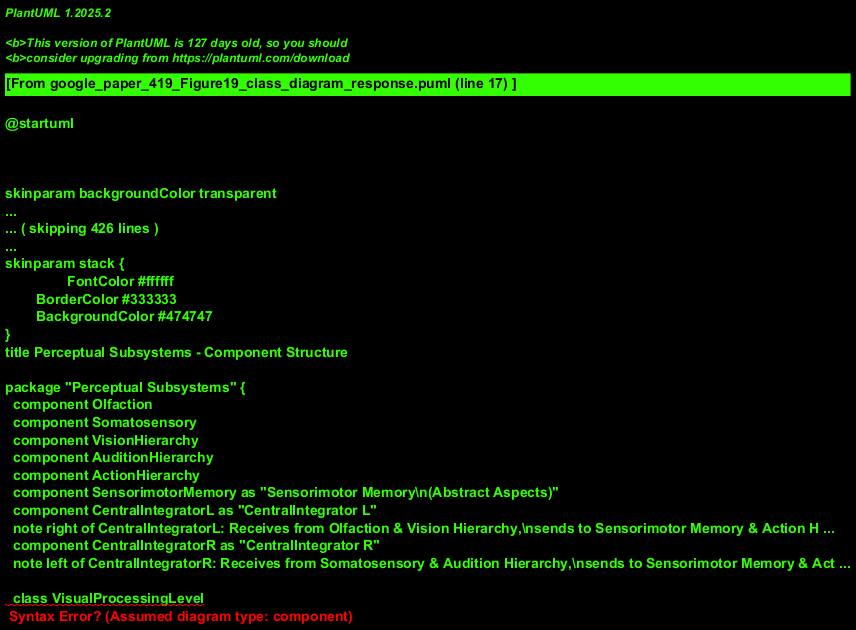

The diagram above was rendered by PlantUML. Its source (embedded in the PNG):
@startuml
!theme sketchy
title Perceptual Subsystems - Component Structure

package "Perceptual Subsystems" {
  component Olfaction
  component Somatosensory
  component VisionHierarchy
  component AuditionHierarchy
  component ActionHierarchy
  component SensorimotorMemory as "Sensorimotor Memory\n(Abstract Aspects)"
  component CentralIntegratorL as "CentralIntegrator L"
  note right of CentralIntegratorL: Receives from Olfaction & Vision Hierarchy,\nsends to Sensorimotor Memory & Action Hierarchy.
  component CentralIntegratorR as "CentralIntegrator R"
  note left of CentralIntegratorR: Receives from Somatosensory & Audition Hierarchy,\nsends to Sensorimotor Memory & Action Hierarchy.

  class VisualProcessingLevel
  note top of VisualProcessingLevel: Represents one of multiple\nlevels in Vision Hierarchy.
  class AuditoryProcessingLevel
  note top of AuditoryProcessingLevel: Represents one of multiple\nlevels in Audition Hierarchy.

  VisionHierarchy "1" -- "*" VisualProcessingLevel : contains >
  note on link: Assumed composition of hierarchical levels.
  AuditionHierarchy "1" -- "*" AuditoryProcessingLevel : contains >
  note on link: Assumed composition of hierarchical levels.
}

' Direct connections from primary sensory systems
Olfaction --> SensorimotorMemory : sends processed data
Olfaction --> ActionHierarchy : influences action
Somatosensory --> SensorimotorMemory : sends processed data
Somatosensory --> ActionHierarchy : influences action

' Connections from hierarchies (representing higher levels or overall output)
VisionHierarchy --> SensorimotorMemory : sends high-level features
VisionHierarchy --> ActionHierarchy : influences action based on vision
AuditionHierarchy --> SensorimotorMemory : sends high-level features
AuditionHierarchy --> ActionHierarchy : influences action based on audition

' Connections involving central integrators
Olfaction --> CentralIntegratorL : provides olfactory data
VisionHierarchy --> CentralIntegratorL : provides visual data
CentralIntegratorL --> SensorimotorMemory : sends integrated data
CentralIntegratorL --> ActionHierarchy : influences action

Somatosensory --> CentralIntegratorR : provides somatosensory data
AuditionHierarchy --> CentralIntegratorR :provides auditory data
CentralIntegratorR --> SensorimotorMemory : sends integrated data
CentralIntegratorR --> ActionHierarchy : influences action

note "Multiplicities for interactions (e.g., between Olfaction and SensorimotorMemory)\nare assumed as 1-to-1 or 1-to-many, not explicitly shown for clarity." as GeneralNote1
note "Connections from individual Vision/Audition Hierarchy levels to Integrators\nare simplified here as connections from the main Hierarchy components." as GeneralNote2
@enduml